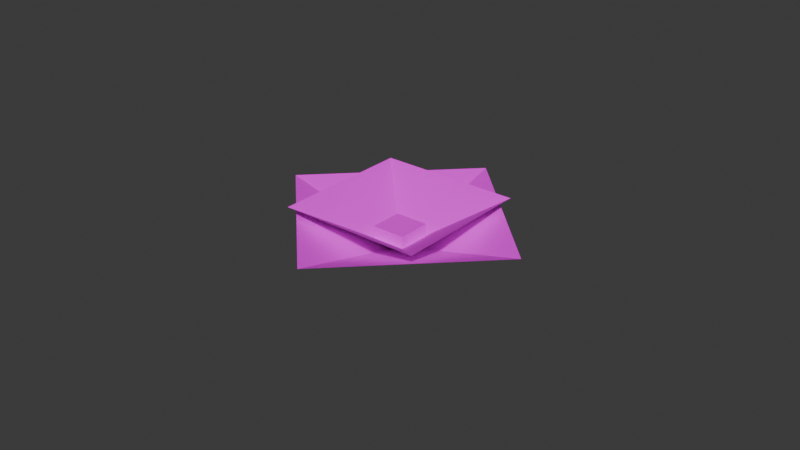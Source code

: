 # Source: BulbOpen.blend  (saved by Blender 4.0.36; exported with 4.5.12 LTS)
import bpy
from mathutils import Matrix  # noqa: F401  (used for matrix-valued properties, if any)

bpy.ops.wm.read_factory_settings(use_empty=True)
scene = bpy.context.scene
scene.name = 'Scene'

# ---- collections
col_collection = bpy.data.collections.new('Collection'); scene.collection.children.link(col_collection)

# ---- images (referenced by path relative to the original .blend; pixels are not part of the script)
import os
ASSET_DIR = os.environ.get("B2B_ASSET_DIR", "")  # directory of the original .blend (textures are referenced by path, not embedded)
HERE = os.path.dirname(os.path.abspath(__file__))  # packed textures are extracted next to this script under _unpacked/

def load_image(name, relpath, width, height, colorspace="sRGB"):
    """Load a texture the original file referenced (path relative to the .blend, or extracted next to this script)."""
    p = next((c for c in (os.path.join(HERE, relpath), os.path.join(ASSET_DIR, relpath)) if relpath and os.path.exists(c)), "")
    if p:
        img = bpy.data.images.load(p, check_existing=True)
        img.name = name
    else:  # same state as the original file: an image datablock whose file is absent (Cycles renders it pink)
        img = bpy.data.images.new(name, width, height)
        img.source = "FILE"
        img.filepath = "//" + (relpath or name)
    img.colorspace_settings.name = colorspace
    return img
img_blubbie_png = load_image('Blubbie.png', 'Blubbie.png', 1024, 1024, 'sRGB')
img_leafes_png_002 = load_image('Leafes.png.002', 'Leafes.png', 1024, 1024, 'sRGB')

# ---- materials (node trees are filled in below, after node groups)
mat_blubbie = bpy.data.materials.new('Blubbie')
mat_leaves_003 = bpy.data.materials.new('Leaves.003')

# ---- material node trees
mat_blubbie.use_nodes = True; mat_blubbie.node_tree.nodes.clear()
_N = mat_blubbie.node_tree.nodes; _L = mat_blubbie.node_tree.links
n0 = _N.new('ShaderNodeBsdfPrincipled'); n0.name = 'Principled BSDF'; n0.location = (10, 300)
n0.inputs[2].default_value = 1.0
n0.inputs[3].default_value = 1.45
n0.inputs[25].default_value = 0.0
n0.inputs[26].default_value = (0.6773, 0.1831, 1.0, 1.0)
n1 = _N.new('ShaderNodeOutputMaterial'); n1.name = 'Material Output'; n1.location = (300, 300)
n2 = _N.new('ShaderNodeTexImage'); n2.name = 'Image Texture'; n2.location = (-338, 287)
n2.image = img_blubbie_png
n2.interpolation = 'Closest'
n3 = _N.new('ShaderNodeMath'); n3.name = 'Math'; n3.location = (0, 0)
n3.hide = True
n3.operation = 'GREATER_THAN'
_L.new(n0.outputs[0], n1.inputs[0])
_L.new(n2.outputs[0], n0.inputs[0])
_L.new(n2.outputs[1], n3.inputs[0])
_L.new(n3.outputs[0], n0.inputs[4])
n1.is_active_output = True
mat_leaves_003.use_nodes = True; mat_leaves_003.node_tree.nodes.clear()
_N = mat_leaves_003.node_tree.nodes; _L = mat_leaves_003.node_tree.links
n0 = _N.new('ShaderNodeBsdfPrincipled'); n0.name = 'Principled BSDF'; n0.location = (10, 300)
n0.inputs[2].default_value = 1.0
n0.inputs[3].default_value = 1.45
n0.inputs[25].default_value = 0.0
n0.inputs[26].default_value = (0.6773, 0.1831, 1.0, 1.0)
n1 = _N.new('ShaderNodeOutputMaterial'); n1.name = 'Material Output'; n1.location = (300, 300)
n2 = _N.new('ShaderNodeTexImage'); n2.name = 'Image Texture'; n2.location = (-338, 287)
n2.image = img_leafes_png_002
n2.interpolation = 'Closest'
n3 = _N.new('ShaderNodeMath'); n3.name = 'Math'; n3.location = (0, 0)
n3.hide = True
n3.operation = 'GREATER_THAN'
_L.new(n0.outputs[0], n1.inputs[0])
_L.new(n2.outputs[0], n0.inputs[0])
_L.new(n2.outputs[1], n3.inputs[0])
_L.new(n3.outputs[0], n0.inputs[4])
n1.is_active_output = True

# ---- world
world_world = bpy.data.worlds.new('World'); scene.world = world_world
world_world.use_nodes = True; world_world.node_tree.nodes.clear()
_N = world_world.node_tree.nodes; _L = world_world.node_tree.links
n0 = _N.new('ShaderNodeOutputWorld'); n0.name = 'World Output'; n0.location = (300, 300)
n1 = _N.new('ShaderNodeBackground'); n1.name = 'Background'; n1.location = (10, 300)
n1.inputs[0].default_value = (0.05088, 0.05088, 0.05088, 1.0)
_L.new(n1.outputs[0], n0.inputs[0])
n0.is_active_output = True
world_world.color = (0.05088, 0.05088, 0.05088)
world_world.use_sun_shadow = False
world_world.sun_shadow_jitter_overblur = 0.0

# ---- meshes
me_plane_015 = bpy.data.meshes.new('Plane.015')
me_plane_015.from_pydata([(-0.1083, -0.1083, 0.06884), (0.1083, -0.1083, 0.06884), (-0.1083, 0.1083, 0.06884), (0.1083, 0.1083, 0.06884), (-2.235e-08, 0.0, -1.118e-07)], [], [(3, 2, 4), (0, 1, 4), (1, 3, 4), (2, 0, 4)])
_uv = me_plane_015.uv_layers.new(name='UVMap')
_uv.uv.foreach_set('vector', [0.375, 0.8125, 0.3125, 0.8125, 0.3438, 0.7812, 0.3125, 0.75, 0.375, 0.75, 0.3438, 0.7812, 0.375, 0.75, 0.375, 0.8125, 0.3438, 0.7812, 0.3125, 0.8125, 0.3125, 0.75, 0.3438, 0.7812])
me_plane_015.materials.append(mat_blubbie)
me_plane_015.update()
me_plane_014 = bpy.data.meshes.new('Plane.014')
me_plane_014.from_pydata([(-0.1871, -0.1871, 0.06782), (0.1871, -0.1871, 0.06782), (-0.1871, 0.1871, 0.06782), (0.1871, 0.1871, 0.06782), (0.0, 2.98e-08, 0.0)], [], [(3, 2, 4), (0, 1, 4), (1, 3, 4), (2, 0, 4)])
_uv = me_plane_014.uv_layers.new(name='UVMap')
_uv.uv.foreach_set('vector', [0.375, 0.8125, 0.3125, 0.8125, 0.3438, 0.7812, 0.3125, 0.75, 0.375, 0.75, 0.3438, 0.7812, 0.375, 0.75, 0.375, 0.8125, 0.3438, 0.7812, 0.3125, 0.8125, 0.3125, 0.75, 0.3438, 0.7812])
me_plane_014.materials.append(mat_blubbie)
me_plane_014.update()
me_cube_006 = bpy.data.meshes.new('Cube.006')
me_cube_006.from_pydata([(-0.1875, -0.1875, 0.09122), (-0.1875, -0.1875, 0.2521), (-0.1875, 0.1875, 0.09122), (-0.1875, 0.1875, 0.2521), (0.1875, -0.1875, 0.09122), (0.1875, -0.1875, 0.2521), (0.1875, 0.1875, 0.09122), (0.1875, 0.1875, 0.2521)], [], [(0, 1, 3, 2), (2, 3, 7, 6), (6, 7, 5, 4), (4, 5, 1, 0), (2, 6, 4, 0), (7, 3, 1, 5)])
_uv = me_cube_006.uv_layers.new(name='UVMap')
_uv.uv.foreach_set('vector', [0.05469, 0.5195, 0.05859, 0.5195, 0.05859, 0.5352, 0.05469, 0.5352, 0.05469, 0.5195, 0.05859, 0.5195, 0.05859, 0.5352, 0.05469, 0.5352, 0.05469, 0.5195, 0.05859, 0.5195, 0.05859, 0.5352, 0.05469, 0.5352, 0.05469, 0.5195, 0.05859, 0.5195, 0.05859, 0.5352, 0.05469, 0.5352, 0.0625, 0.5391, 0.04688, 0.5391, 0.04688, 0.5234, 0.0625, 0.5234, 0.0625, 0.5391, 0.04688, 0.5391, 0.04688, 0.5234, 0.0625, 0.5234])
me_cube_006.materials.append(mat_leaves_003)
me_cube_006.update()

# ---- objects
ob_blossominner = bpy.data.objects.new('BlossomInner', me_plane_015)
ob_blossomouter = bpy.data.objects.new('BlossomOuter', me_plane_014)
ob_center = bpy.data.objects.new('Center', me_cube_006)

# ---- transforms, parenting, visibility, modifiers, constraints
ob_blossominner.location = (0.0, 0.0, 0.0)
ob_blossominner.scale = (0.2113, 0.2113, 0.2113)
ob_blossomouter.location = (0.0, 0.0, 0.0)
ob_blossomouter.rotation_euler = (0.0, -0.0, 0.7854)
ob_blossomouter.scale = (0.1605, 0.1605, 0.1605)
ob_center.location = (0.0, 0.0, 0.0)
ob_center.scale = (0.02882, 0.02882, 0.02882)

# ---- collection membership
col_collection.objects.link(ob_blossominner)
col_collection.objects.link(ob_blossomouter)
col_collection.objects.link(ob_center)

# ---- scene / render settings (as saved in the file)
scene.frame_start = 1; scene.frame_end = 250; scene.frame_set(1)
scene.render.engine = 'BLENDER_EEVEE_NEXT'
scene.cycles.sampling_pattern = 'TABULATED_SOBOL'
bpy.context.view_layer.update()

# ---- added for rendering (the .blend has no active camera and no usable light): camera, sun
cam_auto = bpy.data.cameras.new('AutoCamera')
cam_auto.lens = 50.0
cam_auto.sensor_width = 36.0
cam_auto.clip_end = 1000.0
ob_auto_camera = bpy.data.objects.new('AutoCamera', cam_auto)
scene.collection.objects.link(ob_auto_camera)
ob_auto_camera.location = (0.185045, -0.222054, 0.155307)
ob_auto_camera.rotation_euler = (1.09748, -7.21219e-08, 0.694738)
scene.camera = ob_auto_camera
light_auto_sun = bpy.data.lights.new('AutoSun', 'SUN')
light_auto_sun.energy = 3.0
light_auto_sun.angle = 0.0523599
ob_auto_sun = bpy.data.objects.new('AutoSun', light_auto_sun)
scene.collection.objects.link(ob_auto_sun)
ob_auto_sun.rotation_euler = (0.872665, 0.174533, 0.523599)
bpy.context.view_layer.update()
